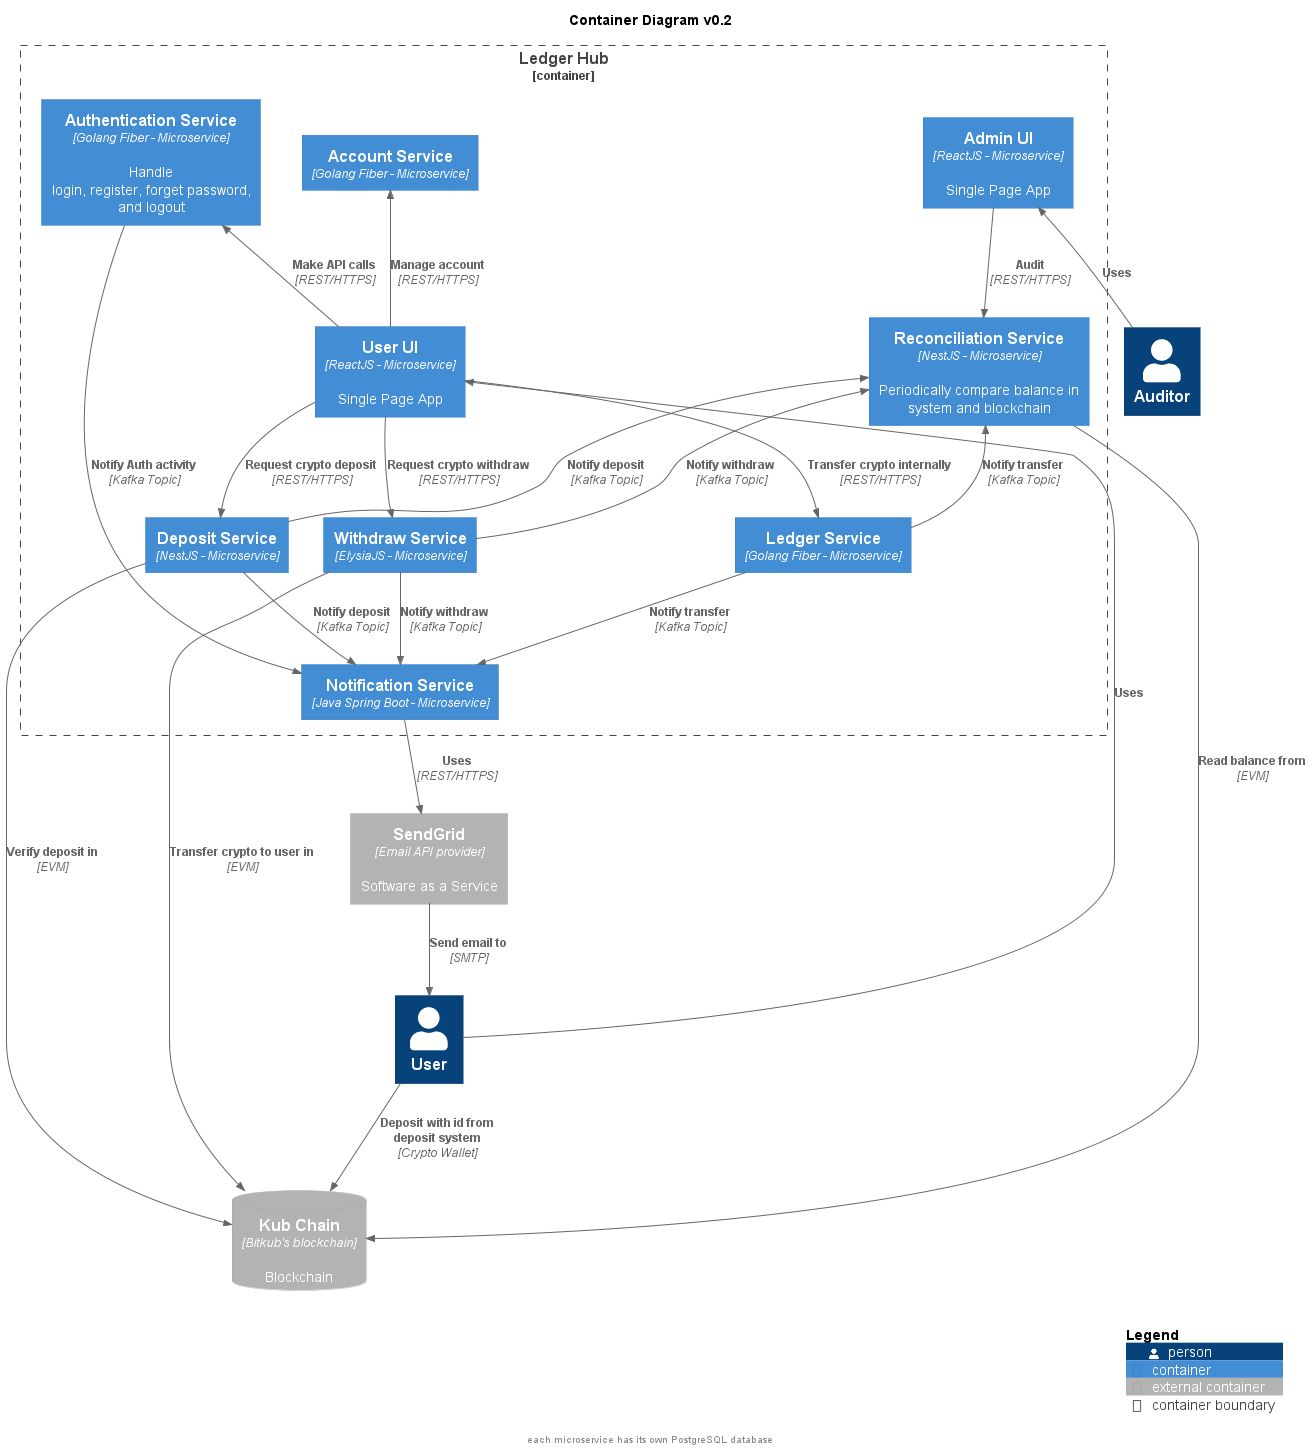

The diagram above was rendered by PlantUML. Its source (embedded in the PNG):
@startuml container diagram
!include https://raw.githubusercontent.com/plantuml-stdlib/C4-PlantUML/master/C4_Container.puml

!define FONTAWESOME https://raw.githubusercontent.com/tupadr3/plantuml-icon-font-sprites/master/font-awesome-5

!include FONTAWESOME/users.puml

title Container Diagram v0.2

Person(user, "User")
Person(auditor, "Auditor")

Container_Boundary(system_boundary, "Ledger Hub"){
  Container(userUI,"User UI","ReactJS - Microservice", "Single Page App")
  Container(auditorUI, "Admin UI", "ReactJS - Microservice", "Single Page App")
  Container(auth, "Authentication Service","Golang Fiber - Microservice","Handle\nlogin, register, forget password, and logout")
  Container(account, "Account Service","Golang Fiber - Microservice")
  Container(ledger, "Ledger Service","Golang Fiber - Microservice")
  Container(deposit, "Deposit Service","NestJS - Microservice")
  Container(withdraw, "Withdraw Service","ElysiaJS - Microservice")
  Container(notification, "Notification Service","Java Spring Boot - Microservice")
  Container(reconciliation, "Reconciliation Service","NestJS - Microservice","Periodically compare balance in system and blockchain")
}

ContainerDb_Ext(blockchain, "Kub Chain", "Bitkub's blockchain","Blockchain")
Container_Ext(email, "SendGrid", "Email API provider","Software as a Service")

Rel_U(user, userUI, "Uses")
Rel_U(userUI, auth, "Make API calls", "REST/HTTPS")
Rel_U(userUI, account, "Manage account", "REST/HTTPS")
Rel(userUI, ledger, "Transfer crypto internally", "REST/HTTPS")
Rel(userUI, deposit, "Request crypto deposit", "REST/HTTPS")
Rel(userUI, withdraw, "Request crypto withdraw", "REST/HTTPS")
Rel(auth, notification, "Notify Auth activity","Kafka Topic")
Rel(ledger, notification, "Notify transfer","Kafka Topic")
Rel(deposit, notification, "Notify deposit","Kafka Topic")
Rel(withdraw, notification, "Notify withdraw","Kafka Topic")
Rel_L(ledger, reconciliation, "Notify transfer","Kafka Topic")
Rel_U(deposit, reconciliation, "Notify deposit","Kafka Topic")
Rel_L(withdraw, reconciliation, "Notify withdraw","Kafka Topic")
Rel(notification, email, "Uses","REST/HTTPS")
Rel(email, user, "Send email to","SMTP")

Rel(user, blockchain, "Deposit with id from deposit system","Crypto Wallet")
Rel(deposit, blockchain, "Verify deposit in","EVM")
Rel(withdraw, blockchain, "Transfer crypto to user in","EVM")

Rel_U(auditor, auditorUI, "Uses")
Rel(auditorUI, reconciliation, "Audit", "REST/HTTPS")
Rel(reconciliation, blockchain, "Read balance from", "EVM")

SHOW_LEGEND()
footer each microservice has its own PostgreSQL database
@enduml